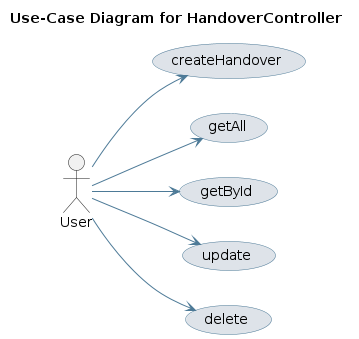

The diagram above was rendered by PlantUML. Its source (embedded in the PNG):
@startuml
skinparam usecase {
 BackgroundColor #DEE3E9 
 BorderColor #4D7A97 
 ArrowColor #4D7A97 
}
left to right direction
title Use-Case Diagram for HandoverController

actor User
usecase "createHandover" as UC_createHandover
User --> UC_createHandover
usecase "getAll" as UC_getAll
User --> UC_getAll
usecase "getById" as UC_getById
User --> UC_getById
usecase "update" as UC_update
User --> UC_update
usecase "delete" as UC_delete
User --> UC_delete
@enduml